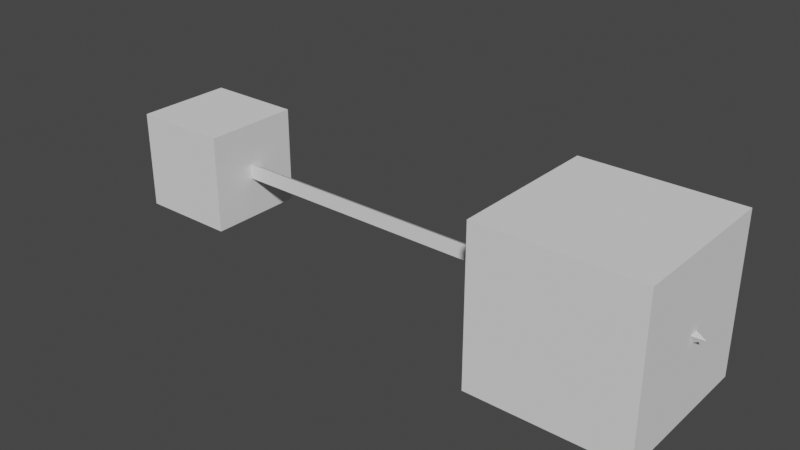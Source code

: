 # Source: arrow.blend  (saved by Blender 3.0.42; exported with 4.5.12 LTS)
import bpy
from mathutils import Matrix  # noqa: F401  (used for matrix-valued properties, if any)

bpy.ops.wm.read_factory_settings(use_empty=True)
scene = bpy.context.scene
scene.name = 'Scene'

# ---- collections
col_collection = bpy.data.collections.new('Collection'); scene.collection.children.link(col_collection)

# ---- node groups
ng_line_arrow_for_curve_target_source = bpy.data.node_groups.new('Line arrow for curve target source', 'GeometryNodeTree')
_s = ng_line_arrow_for_curve_target_source.interface.new_socket(name='Geometry', in_out='OUTPUT', socket_type='NodeSocketGeometry')
_s = ng_line_arrow_for_curve_target_source.interface.new_socket(name='Geometry', in_out='INPUT', socket_type='NodeSocketGeometry')
_s = ng_line_arrow_for_curve_target_source.interface.new_socket(name='Resolution', in_out='INPUT', socket_type='NodeSocketInt')
_s.default_value = 4
_s.min_value = 3
_s.max_value = 512
_s = ng_line_arrow_for_curve_target_source.interface.new_socket(name='Thickness', in_out='INPUT', socket_type='NodeSocketFloat')
_s.subtype = 'DISTANCE'
_s.default_value = 0.31
_s.min_value = 0.0
_s = ng_line_arrow_for_curve_target_source.interface.new_socket(name='Arrow base radius', in_out='INPUT', socket_type='NodeSocketFloat')
_s.subtype = 'DISTANCE'
_s.default_value = 1.0
_s.min_value = 0.0
_s = ng_line_arrow_for_curve_target_source.interface.new_socket(name='Arrow depth', in_out='INPUT', socket_type='NodeSocketFloat')
_s.subtype = 'DISTANCE'
_s.default_value = 2.0
_s.min_value = 0.0
_s = ng_line_arrow_for_curve_target_source.interface.new_socket(name='Source', in_out='INPUT', socket_type='NodeSocketObject')
_s = ng_line_arrow_for_curve_target_source.interface.new_socket(name='Source offset', in_out='INPUT', socket_type='NodeSocketFloat')
_s.default_value = 0.5
_s.min_value = -1e+04
_s.max_value = 1e+04
_s = ng_line_arrow_for_curve_target_source.interface.new_socket(name='Target', in_out='INPUT', socket_type='NodeSocketObject')
_s = ng_line_arrow_for_curve_target_source.interface.new_socket(name='Target offset', in_out='INPUT', socket_type='NodeSocketFloat')
_s.default_value = 2.0
_s.min_value = -1e+04
_s.max_value = 1e+04
ng_line_arrow_for_curve_target_source.is_modifier = True
_N = ng_line_arrow_for_curve_target_source.nodes; _L = ng_line_arrow_for_curve_target_source.links
n0 = _N.new('GeometryNodeStoreNamedAttribute'); n0.name = 'Store Named Attribute'; n0.location = (1340, -236)
n0.data_type = 'FLOAT_VECTOR'
n0.domain = 'CORNER'
n0.inputs[2].default_value = 'uv_map'
n1 = _N.new('NodeFrame'); n1.name = 'Frame'; n1.location = (-1482, 1846)
n1.label = 'Front arrow'
n1.width = 2420
n2 = _N.new('NodeFrame'); n2.name = 'Frame.001'; n2.location = (-1220, 925)
n2.label = 'Deal with differences after applying scale'
n2.width = 798
n3 = _N.new('GeometryNodeJoinGeometry'); n3.name = 'Join Geometry.001'; n3.location = (1204, 811)
n4 = _N.new('ShaderNodeVectorMath'); n4.name = 'Vector Math.003'; n4.location = (-704, 1283)
n4.operation = 'LENGTH'
n5 = _N.new('GeometryNodeCurveToMesh'); n5.name = 'Curve to Mesh.001'; n5.location = (933, 757)
n6 = _N.new('GeometryNodeSetShadeSmooth'); n6.name = 'Set Shade Smooth.001'; n6.location = (1446, 812)
n6.inputs[2].default_value = False
n7 = _N.new('NodeGroupOutput'); n7.name = 'Group Output'; n7.location = (1688, 801)
n8 = _N.new('GeometryNodeTranslateInstances'); n8.name = 'Translate Instances'; n8.location = (2250, -70)
n8.mute = True
n8.inputs[2].default_value = (0.0, 0.0, -2.0)
n9 = _N.new('GeometryNodeInstanceOnPoints'); n9.name = 'Instance on Points'; n9.location = (1633, -31)
n10 = _N.new('GeometryNodeMeshCone'); n10.name = 'Cone'; n10.location = (1315, -236)
n10.label = 'Cone primitive'
n10.width = 165
n11 = _N.new('ShaderNodeVectorMath'); n11.name = 'Vector Math'; n11.location = (30, -325)
n11.operation = 'SUBTRACT'
n12 = _N.new('GeometryNodeCurveEndpointSelection'); n12.name = 'Endpoint Selection.001'; n12.location = (1329, -30)
n12.inputs[1].default_value = 0
n13 = _N.new('FunctionNodeAlignEulerToVector'); n13.name = 'Align Euler to Vector'; n13.location = (558, -116)
n13.axis = 'Z'
n14 = _N.new('GeometryNodeBoundBox'); n14.name = 'Bounding Box.001'; n14.location = (50, -30)
n15 = _N.new('ShaderNodeVectorMath'); n15.name = 'Vector Math.002'; n15.location = (239, -108)
n15.hide = True
n15.operation = 'SUBTRACT'
n16 = _N.new('ShaderNodeMath'); n16.name = 'Math.004'; n16.location = (445, -120)
n16.hide = True
n16.operation = 'MULTIPLY'
n17 = _N.new('ShaderNodeMath'); n17.name = 'Math.005'; n17.location = (627, -124)
n17.hide = True
n17.operation = 'MULTIPLY'
n18 = _N.new('GeometryNodeBoundBox'); n18.name = 'Bounding Box'; n18.location = (30, -324)
n19 = _N.new('ShaderNodeVectorMath'); n19.name = 'Vector Math.001'; n19.location = (229, -378)
n19.hide = True
n19.operation = 'SUBTRACT'
n20 = _N.new('ShaderNodeMath'); n20.name = 'Math.003'; n20.location = (408, -377)
n20.hide = True
n20.operation = 'MULTIPLY'
n21 = _N.new('ShaderNodeMath'); n21.name = 'Math.002'; n21.location = (614, -384)
n21.hide = True
n21.operation = 'MULTIPLY'
n22 = _N.new('GeometryNodeCurvePrimitiveCircle'); n22.name = 'Curve Circle.001'; n22.location = (633, 677)
n23 = _N.new('GeometryNodeObjectInfo'); n23.name = 'Taget'; n23.location = (-1819, 607)
n23.label = 'Taget info'
n24 = _N.new('GeometryNodeObjectInfo'); n24.name = 'Object Info'; n24.location = (-1835, 1003)
n24.label = 'Source Info'
n25 = _N.new('ShaderNodeMath'); n25.name = 'Math'; n25.location = (-320, 599)
n25.label = 'Offset from the end'
n25.operation = 'SUBTRACT'
n26 = _N.new('ShaderNodeMath'); n26.name = 'Math.001'; n26.location = (-271, 1051)
n26.label = 'Offset for arrow head'
n27 = _N.new('ShaderNodeMath'); n27.name = 'Math.006'; n27.location = (-49, 1049)
n27.label = 'Manual offset'
n28 = _N.new('GeometryNodeCurvePrimitiveLine'); n28.name = 'Curve Line'; n28.location = (-48, 855)
n29 = _N.new('NodeGroupInput'); n29.name = 'Group Input.001'; n29.location = (-2160, 753)
n30 = _N.new('NodeReroute'); n30.name = 'Reroute'; n30.location = (-277, 1267)
n30.width = 16
n30.socket_idname = 'NodeSocketFloatDistance'
n31 = _N.new('GeometryNodeTrimCurve'); n31.name = 'Trim Curve'; n31.location = (428, 923)
n32 = _N.new('ShaderNodeMath'); n32.name = 'Math.008'; n32.location = (165, 1027)
n32.label = 'Do not go pass middle of object'
n32.width = 196
n32.operation = 'MAXIMUM'
n33 = _N.new('ShaderNodeMath'); n33.name = 'Math.007'; n33.location = (-34, 713)
n33.label = 'Manual offset'
n33.operation = 'SUBTRACT'
n34 = _N.new('ShaderNodeVectorMath'); n34.name = 'Vector Math.004'; n34.location = (-1719, 557)
n34.operation = 'ABSOLUTE'
n35 = _N.new('ShaderNodeVectorMath'); n35.name = 'Vector Math.005'; n35.location = (-1735, 953)
n35.operation = 'ABSOLUTE'
n36 = _N.new('GeometryNodeInputNamedAttribute'); n36.name = 'Named Attribute'; n36.location = (908, 757)
n36.inputs[0].default_value = 'radius'
n37 = _N.new('GeometryNodeSwitch'); n37.name = 'Switch'; n37.location = (908, 757)
n37.input_type = 'FLOAT'
n37.inputs[1].default_value = 1.0
n0.parent = n1
n8.parent = n1
n9.parent = n1
n10.parent = n1
n11.parent = n1
n12.parent = n1
n13.parent = n1
n14.parent = n2
n15.parent = n2
n16.parent = n2
n17.parent = n2
n18.parent = n2
n19.parent = n2
n20.parent = n2
n21.parent = n2
_L.new(n22.outputs[0], n5.inputs[1])
_L.new(n5.outputs[0], n3.inputs[0])
_L.new(n3.outputs[0], n6.inputs[0])
_L.new(n0.outputs[0], n9.inputs[2])
_L.new(n29.outputs[1], n22.inputs[0])
_L.new(n29.outputs[1], n10.inputs[0])
_L.new(n29.outputs[2], n22.inputs[4])
_L.new(n29.outputs[3], n10.inputs[4])
_L.new(n8.outputs[0], n3.inputs[0])
_L.new(n6.outputs[0], n7.inputs[0])
_L.new(n9.outputs[0], n8.inputs[0])
_L.new(n13.outputs[0], n9.inputs[5])
_L.new(n12.outputs[0], n9.inputs[1])
_L.new(n11.outputs[0], n13.inputs[2])
_L.new(n31.outputs[0], n9.inputs[0])
_L.new(n31.outputs[0], n5.inputs[0])
_L.new(n30.outputs[0], n10.inputs[5])
_L.new(n24.outputs[1], n28.inputs[0])
_L.new(n23.outputs[1], n28.inputs[1])
_L.new(n18.outputs[2], n19.inputs[0])
_L.new(n23.outputs[1], n11.inputs[1])
_L.new(n24.outputs[1], n11.inputs[0])
_L.new(n29.outputs[5], n23.inputs[0])
_L.new(n29.outputs[7], n24.inputs[0])
_L.new(n28.outputs[0], n31.inputs[0])
_L.new(n23.outputs[4], n18.inputs[0])
_L.new(n24.outputs[4], n14.inputs[0])
_L.new(n14.outputs[2], n15.inputs[0])
_L.new(n18.outputs[1], n19.inputs[1])
_L.new(n19.outputs[0], n20.inputs[0])
_L.new(n15.outputs[0], n16.inputs[0])
_L.new(n14.outputs[1], n15.inputs[1])
_L.new(n21.outputs[0], n25.inputs[1])
_L.new(n34.outputs[0], n21.inputs[1])
_L.new(n11.outputs[0], n4.inputs[0])
_L.new(n4.outputs[1], n25.inputs[0])
_L.new(n20.outputs[0], n21.inputs[0])
_L.new(n25.outputs[0], n33.inputs[0])
_L.new(n16.outputs[0], n17.inputs[0])
_L.new(n17.outputs[0], n26.inputs[0])
_L.new(n35.outputs[0], n17.inputs[1])
_L.new(n29.outputs[4], n26.inputs[1])
_L.new(n26.outputs[0], n27.inputs[0])
_L.new(n29.outputs[8], n27.inputs[1])
_L.new(n29.outputs[6], n33.inputs[1])
_L.new(n29.outputs[4], n30.inputs[0])
_L.new(n30.outputs[0], n32.inputs[1])
_L.new(n33.outputs[0], n31.inputs[5])
_L.new(n27.outputs[0], n32.inputs[0])
_L.new(n32.outputs[0], n31.inputs[4])
_L.new(n10.outputs[0], n0.inputs[0])
_L.new(n10.outputs[4], n0.inputs[3])
_L.new(n23.outputs[3], n34.inputs[0])
_L.new(n24.outputs[3], n35.inputs[0])
_L.new(n36.outputs[1], n37.inputs[0])
_L.new(n36.outputs[0], n37.inputs[2])
_L.new(n37.outputs[0], n5.inputs[2])
n7.is_active_output = True

# ---- world
world_world = bpy.data.worlds.new('World'); scene.world = world_world
world_world.use_nodes = True; world_world.node_tree.nodes.clear()
_N = world_world.node_tree.nodes; _L = world_world.node_tree.links
n0 = _N.new('ShaderNodeOutputWorld'); n0.name = 'World Output'; n0.location = (300, 300)
n1 = _N.new('ShaderNodeBackground'); n1.name = 'Background'; n1.location = (10, 300)
n1.inputs[0].default_value = (0.05088, 0.05088, 0.05088, 1.0)
_L.new(n1.outputs[0], n0.inputs[0])
n0.is_active_output = True
world_world.color = (0.05088, 0.05088, 0.05088)
world_world.use_sun_shadow = False
world_world.sun_shadow_jitter_overblur = 0.0

# ---- meshes
me_cube = bpy.data.meshes.new('Cube')
me_cube.from_pydata([(-1.107, -1.107, -1.107), (-1.107, -1.107, 1.107), (-1.107, 1.107, -1.107), (-1.107, 1.107, 1.107), (1.107, -1.107, -1.107), (1.107, -1.107, 1.107), (1.107, 1.107, -1.107), (1.107, 1.107, 1.107)], [], [(0, 1, 3, 2), (2, 3, 7, 6), (6, 7, 5, 4), (4, 5, 1, 0), (2, 6, 4, 0), (7, 3, 1, 5)])
_uv = me_cube.uv_layers.new(name='UVMap')
_uv.uv.foreach_set('vector', [0.375, 0.0, 0.625, 0.0, 0.625, 0.25, 0.375, 0.25, 0.375, 0.25, 0.625, 0.25, 0.625, 0.5, 0.375, 0.5, 0.375, 0.5, 0.625, 0.5, 0.625, 0.75, 0.375, 0.75, 0.375, 0.75, 0.625, 0.75, 0.625, 1.0, 0.375, 1.0, 0.125, 0.5, 0.375, 0.5, 0.375, 0.75, 0.125, 0.75, 0.625, 0.5, 0.875, 0.5, 0.875, 0.75, 0.625, 0.75])
me_cube.use_remesh_fix_poles = True
me_cube.use_remesh_preserve_attributes = False
me_cube.update()
me_cube_001 = bpy.data.meshes.new('Cube.001')
me_cube_001.from_pydata([(-3.898, -3.898, -3.898), (-3.898, -3.898, 3.898), (-3.898, 3.898, -3.898), (-3.898, 3.898, 3.898), (3.898, -3.898, -3.898), (3.898, -3.898, 3.898), (3.898, 3.898, -3.898), (3.898, 3.898, 3.898)], [], [(0, 1, 3, 2), (2, 3, 7, 6), (6, 7, 5, 4), (4, 5, 1, 0), (2, 6, 4, 0), (7, 3, 1, 5)])
_uv = me_cube_001.uv_layers.new(name='UVMap')
_uv.uv.foreach_set('vector', [0.375, 0.0, 0.625, 0.0, 0.625, 0.25, 0.375, 0.25, 0.375, 0.25, 0.625, 0.25, 0.625, 0.5, 0.375, 0.5, 0.375, 0.5, 0.625, 0.5, 0.625, 0.75, 0.375, 0.75, 0.375, 0.75, 0.625, 0.75, 0.625, 1.0, 0.375, 1.0, 0.125, 0.5, 0.375, 0.5, 0.375, 0.75, 0.125, 0.75, 0.625, 0.5, 0.875, 0.5, 0.875, 0.75, 0.625, 0.75])
me_cube_001.use_remesh_fix_poles = True
me_cube_001.use_remesh_preserve_attributes = False
me_cube_001.update()

# ---- curves / text
cu_arrowcurve = bpy.data.curves.new('ArrowCurve', 'CURVE')
cu_arrowcurve.dimensions = '3D'
_sp = cu_arrowcurve.splines.new('BEZIER'); _sp.bezier_points.add(1)
_sp.bezier_points.foreach_set('co', [0.0, 0.0, 0.0, 10.0, 0.0, 0.0])
_sp.bezier_points.foreach_set('handle_left', [-0.9911, 0.124, -0.04883, 9.5, 0.0, 0.0])
_sp.bezier_points.foreach_set('handle_right', [1.466, -0.1834, 0.07222, 11.0, 0.0, 0.0])
for _p, _l, _r in zip(_sp.bezier_points, ['ALIGNED', 'ALIGNED'], ['ALIGNED', 'ALIGNED']): _p.handle_left_type = _l; _p.handle_right_type = _r
_sp.order_u = 0
_sp.order_v = 0
cu_arrowcurve.use_path = True
cu_arrowcurve.fill_mode = 'FULL'

# ---- objects
ob_arrow = bpy.data.objects.new('Arrow', cu_arrowcurve)
ob_cube = bpy.data.objects.new('Cube', me_cube)
ob_cube_001 = bpy.data.objects.new('Cube.001', me_cube_001)

# ---- transforms, parenting, visibility, modifiers, constraints
ob_arrow.location = (0.0, 0.0, 0.0)
_m = ob_arrow.modifiers.new('Hook', 'HOOK')
_m.matrix_inverse = ((0.5588, 0.0, 0.0, 0.0), (0.0, 0.5588, 0.0, 0.0), (0.0, 0.0, 0.5588, 0.0), (0.0, 0.0, 0.0, 1.0))
_m.object = ob_cube
_m = ob_arrow.modifiers.new('GeometryNodes', 'NODES')
_m.node_group = ng_line_arrow_for_curve_target_source
_gi = [s.identifier for s in ng_line_arrow_for_curve_target_source.interface.items_tree if s.item_type == 'SOCKET' and s.in_out == 'INPUT']
_m[_gi[1]] = 3  # Resolution
_m[_gi[2]] = 0.2  # Thickness
_m[_gi[5]] = ob_cube  # Source
_m[_gi[6]] = 0.0  # Source offset
_m[_gi[7]] = ob_cube_001  # Target
_m[_gi[8]] = 0.0  # Target offset
ob_cube.location = (0.0, 0.0, 0.0)
ob_cube_001.location = (10.0, 0.0, 0.0)
ob_cube_001.scale = (0.4495, 0.4495, 0.4495)

# ---- collection membership
col_collection.objects.link(ob_arrow)
col_collection.objects.link(ob_cube)
col_collection.objects.link(ob_cube_001)

# ---- scene / render settings (as saved in the file)
scene.frame_start = 1; scene.frame_end = 250; scene.frame_set(1)
scene.render.engine = 'BLENDER_EEVEE_NEXT'
scene.cycles.sampling_pattern = 'TABULATED_SOBOL'
scene.cycles.use_light_tree = False
scene.view_settings.view_transform = 'Filmic'
bpy.context.view_layer.update()

# ---- added for rendering (the .blend has no active camera and no usable light): camera, sun
cam_auto = bpy.data.cameras.new('AutoCamera')
cam_auto.lens = 50.0
cam_auto.sensor_width = 36.0
cam_auto.clip_end = 1000.0
ob_auto_camera = bpy.data.objects.new('AutoCamera', cam_auto)
scene.collection.objects.link(ob_auto_camera)
ob_auto_camera.location = (18.0729, -15.3007, 10.2004)
ob_auto_camera.rotation_euler = (1.09748, -7.21219e-08, 0.694738)
scene.camera = ob_auto_camera
light_auto_sun = bpy.data.lights.new('AutoSun', 'SUN')
light_auto_sun.energy = 3.0
light_auto_sun.angle = 0.0523599
ob_auto_sun = bpy.data.objects.new('AutoSun', light_auto_sun)
scene.collection.objects.link(ob_auto_sun)
ob_auto_sun.rotation_euler = (0.872665, 0.174533, 0.523599)
bpy.context.view_layer.update()
